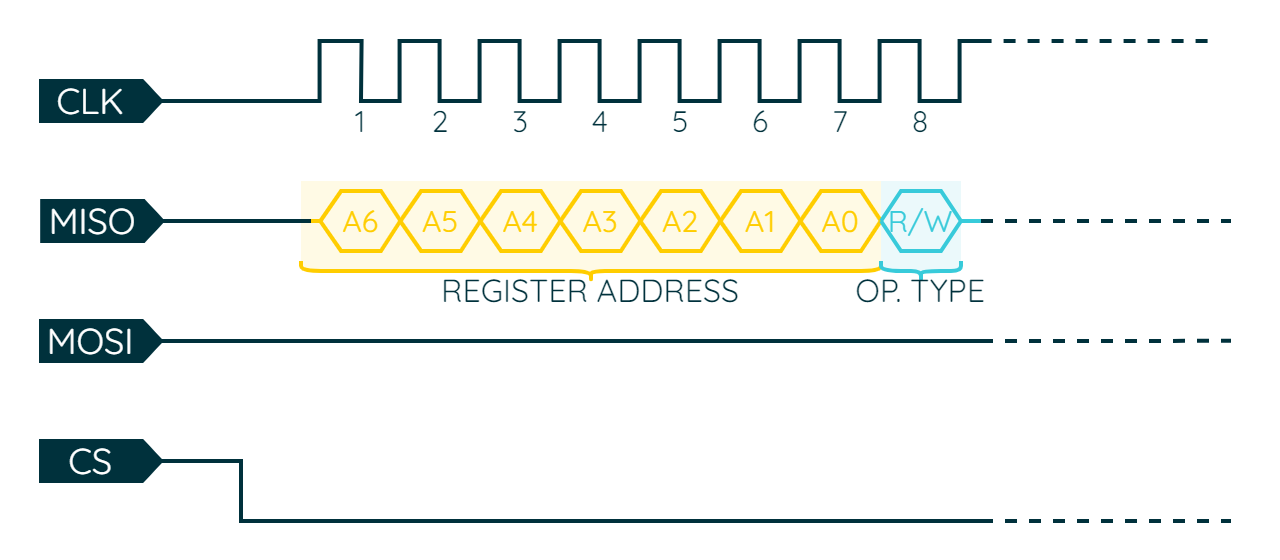

The diagram above was exported from draw.io. Its source (the exported page's mxGraphModel, read from the mxfile embedded in the PNG):
<mxGraphModel dx="-354" dy="322" grid="1" gridSize="5" guides="1" tooltips="1" connect="1" arrows="1" fold="1" page="1" pageScale="1" pageWidth="827" pageHeight="1169" background="#ffffff" math="1" shadow="0">
  <root>
    <mxCell id="0" />
    <mxCell id="1" parent="0" />
    <mxCell id="WV3SqIDI5xmO8kdMu9cj-5" value="" style="rounded=0;whiteSpace=wrap;html=1;strokeColor=none;strokeWidth=2;fontFamily=Arial;fontSize=20;fontColor=#FFFFFF;fillColor=none;" parent="1" vertex="1">
      <mxGeometry x="1380" y="140" width="640" height="280" as="geometry" />
    </mxCell>
    <mxCell id="rd_OkH1bIu5Qt85wgAy8-19" value="" style="rounded=0;whiteSpace=wrap;html=1;strokeColor=none;strokeWidth=2;fontFamily=Arial;fontSize=20;fontColor=#FFFFFF;fillColor=#FFCD00;opacity=10;" parent="1" vertex="1">
      <mxGeometry x="1530" y="230" width="290" height="45" as="geometry" />
    </mxCell>
    <mxCell id="WV3SqIDI5xmO8kdMu9cj-52" value="" style="endArrow=none;html=1;rounded=0;strokeColor=#00313C;strokeWidth=2;fontFamily=Arial;fontSize=20;fontColor=#101820;fillColor=#00313C;" parent="1" edge="1">
      <mxGeometry width="50" height="50" relative="1" as="geometry">
        <mxPoint x="1460" y="370" as="sourcePoint" />
        <mxPoint x="1875" y="400" as="targetPoint" />
        <Array as="points">
          <mxPoint x="1500" y="370" />
          <mxPoint x="1500" y="400" />
        </Array>
      </mxGeometry>
    </mxCell>
    <mxCell id="WV3SqIDI5xmO8kdMu9cj-53" value="" style="shape=offPageConnector;whiteSpace=wrap;html=1;strokeColor=#00313C;strokeWidth=2;fontFamily=Arial;fontSize=20;fontColor=#FFFFFF;fillColor=#00313C;rotation=-90;size=0.15625;horizontal=1;" parent="1" vertex="1">
      <mxGeometry x="1420" y="340" width="20" height="60" as="geometry" />
    </mxCell>
    <mxCell id="WV3SqIDI5xmO8kdMu9cj-54" value="" style="endArrow=none;html=1;rounded=0;strokeColor=#FFCD00;strokeWidth=2;fontFamily=Arial;fontSize=20;fontColor=#101820;fillColor=#FFCD00;" parent="1" edge="1">
      <mxGeometry width="50" height="50" relative="1" as="geometry">
        <mxPoint x="1530.71" y="250" as="sourcePoint" />
        <mxPoint x="1820" y="250" as="targetPoint" />
        <Array as="points">
          <mxPoint x="1539.76" y="250" />
          <mxPoint x="1550" y="235" />
          <mxPoint x="1570" y="235" />
          <mxPoint x="1579.76" y="250" />
          <mxPoint x="1590" y="235" />
          <mxPoint x="1610" y="235" />
          <mxPoint x="1619.76" y="250" />
          <mxPoint x="1630" y="235" />
          <mxPoint x="1650" y="235" />
          <mxPoint x="1659.76" y="250" />
          <mxPoint x="1670" y="235" />
          <mxPoint x="1690" y="235" />
          <mxPoint x="1699.76" y="250" />
          <mxPoint x="1710" y="235" />
          <mxPoint x="1730" y="235" />
          <mxPoint x="1739.76" y="250" />
          <mxPoint x="1750" y="235" />
          <mxPoint x="1770" y="235" />
          <mxPoint x="1779.76" y="250" />
          <mxPoint x="1790" y="235" />
          <mxPoint x="1810" y="235" />
          <mxPoint x="1820" y="250" />
        </Array>
      </mxGeometry>
    </mxCell>
    <mxCell id="WV3SqIDI5xmO8kdMu9cj-55" value="" style="shape=offPageConnector;whiteSpace=wrap;html=1;strokeColor=#00313C;strokeWidth=2;fontFamily=Arial;fontSize=20;fontColor=#FFFFFF;fillColor=#00313C;rotation=-90;size=0.15625;horizontal=1;" parent="1" vertex="1">
      <mxGeometry x="1419.9999999999998" y="280" width="20" height="60" as="geometry" />
    </mxCell>
    <mxCell id="WV3SqIDI5xmO8kdMu9cj-57" value="" style="shape=offPageConnector;whiteSpace=wrap;html=1;strokeColor=#00313C;strokeWidth=2;fontFamily=Arial;fontSize=20;fontColor=#FFFFFF;fillColor=#00313C;rotation=-90;size=0.15625;horizontal=1;" parent="1" vertex="1">
      <mxGeometry x="1420.7099999999998" y="220" width="20" height="60" as="geometry" />
    </mxCell>
    <mxCell id="WV3SqIDI5xmO8kdMu9cj-58" value="" style="endArrow=none;html=1;rounded=0;strokeColor=#00313C;strokeWidth=2;fontFamily=Arial;fontSize=20;fontColor=#101820;fillColor=#00313C;exitX=0.5;exitY=1;exitDx=0;exitDy=0;" parent="1" source="WV3SqIDI5xmO8kdMu9cj-59" edge="1">
      <mxGeometry width="50" height="50" relative="1" as="geometry">
        <mxPoint x="1459.9999999999998" y="150" as="sourcePoint" />
        <mxPoint x="1874.29" y="160" as="targetPoint" />
        <Array as="points">
          <mxPoint x="1539.29" y="190" />
          <mxPoint x="1539.29" y="160" />
          <mxPoint x="1560.29" y="160" />
          <mxPoint x="1559.9999999999998" y="190" />
          <mxPoint x="1579.29" y="190" />
          <mxPoint x="1579.29" y="160" />
          <mxPoint x="1599.29" y="160" />
          <mxPoint x="1599.29" y="190" />
          <mxPoint x="1619.29" y="190" />
          <mxPoint x="1619.29" y="160" />
          <mxPoint x="1639.29" y="160" />
          <mxPoint x="1639.29" y="190" />
          <mxPoint x="1659.29" y="190" />
          <mxPoint x="1659.29" y="160" />
          <mxPoint x="1679.29" y="160" />
          <mxPoint x="1679.29" y="190" />
          <mxPoint x="1699.29" y="190" />
          <mxPoint x="1699.29" y="160" />
          <mxPoint x="1719.29" y="160" />
          <mxPoint x="1719.29" y="190" />
          <mxPoint x="1739.29" y="190" />
          <mxPoint x="1739.29" y="160" />
          <mxPoint x="1759.29" y="160" />
          <mxPoint x="1759.29" y="190" />
          <mxPoint x="1779.29" y="190" />
          <mxPoint x="1779.29" y="160" />
          <mxPoint x="1799.29" y="160" />
          <mxPoint x="1799.29" y="190" />
          <mxPoint x="1819.29" y="190" />
          <mxPoint x="1819.29" y="160" />
          <mxPoint x="1839.29" y="160" />
          <mxPoint x="1839.29" y="190" />
          <mxPoint x="1859.29" y="190" />
          <mxPoint x="1859.29" y="160" />
        </Array>
      </mxGeometry>
    </mxCell>
    <mxCell id="WV3SqIDI5xmO8kdMu9cj-59" value="" style="shape=offPageConnector;whiteSpace=wrap;html=1;strokeColor=#00313C;strokeWidth=2;fontFamily=Arial;fontSize=20;fontColor=#FFFFFF;fillColor=#00313C;rotation=-90;size=0.15625;horizontal=1;" parent="1" vertex="1">
      <mxGeometry x="1419.9999999999998" y="160" width="20" height="60" as="geometry" />
    </mxCell>
    <mxCell id="WV3SqIDI5xmO8kdMu9cj-60" value="A6" style="whiteSpace=wrap;html=1;strokeColor=none;strokeWidth=2;fontFamily=Quicksand;fontSize=15;fontColor=#FFCD00;fillColor=none;fontSource=https%3A%2F%2Ffonts.googleapis.com%2Fcss%3Ffamily%3DQuicksand;" parent="1" vertex="1">
      <mxGeometry x="1540" y="235" width="40" height="30" as="geometry" />
    </mxCell>
    <mxCell id="WV3SqIDI5xmO8kdMu9cj-74" value="CS" style="whiteSpace=wrap;html=1;strokeColor=#00313C;strokeWidth=2;fontFamily=Quicksand;fontSize=18;fontColor=#FFFFFF;fillColor=#00313C;fontSource=https%3A%2F%2Ffonts.googleapis.com%2Fcss%3Ffamily%3DQuicksand;" parent="1" vertex="1">
      <mxGeometry x="1400" y="360" width="50" height="20" as="geometry" />
    </mxCell>
    <mxCell id="WV3SqIDI5xmO8kdMu9cj-75" value="MOSI" style="whiteSpace=wrap;html=1;strokeColor=#00313C;strokeWidth=2;fontFamily=Quicksand;fontSize=18;fontColor=#FFFFFF;fillColor=#00313C;fontSource=https%3A%2F%2Ffonts.googleapis.com%2Fcss%3Ffamily%3DQuicksand;" parent="1" vertex="1">
      <mxGeometry x="1399.9999999999998" y="300" width="50" height="20" as="geometry" />
    </mxCell>
    <mxCell id="WV3SqIDI5xmO8kdMu9cj-76" value="MISO" style="whiteSpace=wrap;html=1;strokeColor=#00313C;strokeWidth=2;fontFamily=Quicksand;fontSize=18;fontColor=#FFFFFF;fillColor=#00313C;fontSource=https%3A%2F%2Ffonts.googleapis.com%2Fcss%3Ffamily%3DQuicksand;" parent="1" vertex="1">
      <mxGeometry x="1400.7099999999998" y="240" width="50" height="20" as="geometry" />
    </mxCell>
    <mxCell id="WV3SqIDI5xmO8kdMu9cj-77" value="CLK" style="whiteSpace=wrap;html=1;strokeColor=#00313C;strokeWidth=2;fontFamily=Quicksand;fontSize=18;fontColor=#FFFFFF;fillColor=#00313C;fontSource=https%3A%2F%2Ffonts.googleapis.com%2Fcss%3Ffamily%3DQuicksand;" parent="1" vertex="1">
      <mxGeometry x="1399.9999999999998" y="180" width="50" height="20" as="geometry" />
    </mxCell>
    <mxCell id="WV3SqIDI5xmO8kdMu9cj-142" value="" style="endArrow=none;html=1;rounded=0;strokeColor=#FFCD00;strokeWidth=2;fontFamily=Arial;fontSize=20;fontColor=#101820;fillColor=#FFCD00;" parent="1" edge="1">
      <mxGeometry width="50" height="50" relative="1" as="geometry">
        <mxPoint x="1530.71" y="250" as="sourcePoint" />
        <mxPoint x="1820" y="250" as="targetPoint" />
        <Array as="points">
          <mxPoint x="1539.64" y="250" />
          <mxPoint x="1550" y="265" />
          <mxPoint x="1570" y="265" />
          <mxPoint x="1579.64" y="250" />
          <mxPoint x="1590" y="265" />
          <mxPoint x="1610" y="265" />
          <mxPoint x="1619.64" y="250" />
          <mxPoint x="1630" y="265" />
          <mxPoint x="1650" y="265" />
          <mxPoint x="1659.64" y="250" />
          <mxPoint x="1670" y="265" />
          <mxPoint x="1690" y="265" />
          <mxPoint x="1699.64" y="250" />
          <mxPoint x="1710" y="265" />
          <mxPoint x="1730" y="265" />
          <mxPoint x="1739.64" y="250" />
          <mxPoint x="1750" y="265" />
          <mxPoint x="1770" y="265" />
          <mxPoint x="1779.64" y="250" />
          <mxPoint x="1790" y="265" />
          <mxPoint x="1810" y="265" />
          <mxPoint x="1819.88" y="250" />
        </Array>
      </mxGeometry>
    </mxCell>
    <mxCell id="WV3SqIDI5xmO8kdMu9cj-147" value="" style="endArrow=none;html=1;rounded=0;strokeColor=#00313C;strokeWidth=2;fontFamily=Arial;fontSize=20;fontColor=#101820;fillColor=#00313C;" parent="1" edge="1">
      <mxGeometry width="50" height="50" relative="1" as="geometry">
        <mxPoint x="1460.71" y="250" as="sourcePoint" />
        <mxPoint x="1535" y="250" as="targetPoint" />
      </mxGeometry>
    </mxCell>
    <mxCell id="WV3SqIDI5xmO8kdMu9cj-152" value="" style="endArrow=none;html=1;rounded=0;strokeColor=#00313C;strokeWidth=2;fontFamily=Arial;fontSize=20;fontColor=#101820;fillColor=#00313C;" parent="1" edge="1">
      <mxGeometry width="50" height="50" relative="1" as="geometry">
        <mxPoint x="1875" y="310" as="sourcePoint" />
        <mxPoint x="1460" y="310" as="targetPoint" />
      </mxGeometry>
    </mxCell>
    <mxCell id="rd_OkH1bIu5Qt85wgAy8-1" value="" style="endArrow=none;html=1;rounded=0;strokeColor=#00313C;strokeWidth=2;fontFamily=Arial;fontSize=20;fontColor=#101820;fillColor=#00313C;dashed=1;" parent="1" edge="1">
      <mxGeometry width="50" height="50" relative="1" as="geometry">
        <mxPoint x="1870" y="400" as="sourcePoint" />
        <mxPoint x="1995" y="400" as="targetPoint" />
      </mxGeometry>
    </mxCell>
    <mxCell id="rd_OkH1bIu5Qt85wgAy8-2" value="" style="endArrow=none;html=1;rounded=0;strokeColor=#00313C;strokeWidth=2;fontFamily=Arial;fontSize=20;fontColor=#101820;fillColor=#00313C;dashed=1;" parent="1" edge="1">
      <mxGeometry width="50" height="50" relative="1" as="geometry">
        <mxPoint x="1870" y="310" as="sourcePoint" />
        <mxPoint x="1995" y="309.92" as="targetPoint" />
      </mxGeometry>
    </mxCell>
    <mxCell id="rd_OkH1bIu5Qt85wgAy8-3" value="" style="endArrow=none;html=1;rounded=0;strokeColor=#00313C;strokeWidth=2;fontFamily=Arial;fontSize=20;fontColor=#101820;fillColor=#00313C;dashed=1;" parent="1" edge="1">
      <mxGeometry width="50" height="50" relative="1" as="geometry">
        <mxPoint x="1870" y="250" as="sourcePoint" />
        <mxPoint x="1995" y="250" as="targetPoint" />
      </mxGeometry>
    </mxCell>
    <mxCell id="rd_OkH1bIu5Qt85wgAy8-6" value="A5" style="whiteSpace=wrap;html=1;strokeColor=none;strokeWidth=2;fontFamily=Quicksand;fontSize=15;fontColor=#FFCD00;fillColor=none;fontSource=https%3A%2F%2Ffonts.googleapis.com%2Fcss%3Ffamily%3DQuicksand;" parent="1" vertex="1">
      <mxGeometry x="1580" y="235" width="40" height="30" as="geometry" />
    </mxCell>
    <mxCell id="rd_OkH1bIu5Qt85wgAy8-7" value="A4" style="whiteSpace=wrap;html=1;strokeColor=none;strokeWidth=2;fontFamily=Quicksand;fontSize=15;fontColor=#FFCD00;fillColor=none;fontSource=https%3A%2F%2Ffonts.googleapis.com%2Fcss%3Ffamily%3DQuicksand;" parent="1" vertex="1">
      <mxGeometry x="1620" y="235" width="40" height="30" as="geometry" />
    </mxCell>
    <mxCell id="rd_OkH1bIu5Qt85wgAy8-8" value="A3" style="whiteSpace=wrap;html=1;strokeColor=none;strokeWidth=2;fontFamily=Quicksand;fontSize=15;fontColor=#FFCD00;fillColor=none;fontSource=https%3A%2F%2Ffonts.googleapis.com%2Fcss%3Ffamily%3DQuicksand;" parent="1" vertex="1">
      <mxGeometry x="1660" y="235" width="40" height="30" as="geometry" />
    </mxCell>
    <mxCell id="rd_OkH1bIu5Qt85wgAy8-9" value="A2" style="whiteSpace=wrap;html=1;strokeColor=none;strokeWidth=2;fontFamily=Quicksand;fontSize=15;fontColor=#FFCD00;fillColor=none;fontSource=https%3A%2F%2Ffonts.googleapis.com%2Fcss%3Ffamily%3DQuicksand;" parent="1" vertex="1">
      <mxGeometry x="1700" y="235" width="40" height="30" as="geometry" />
    </mxCell>
    <mxCell id="rd_OkH1bIu5Qt85wgAy8-10" value="A1" style="whiteSpace=wrap;html=1;strokeColor=none;strokeWidth=2;fontFamily=Quicksand;fontSize=15;fontColor=#FFCD00;fillColor=none;fontSource=https%3A%2F%2Ffonts.googleapis.com%2Fcss%3Ffamily%3DQuicksand;" parent="1" vertex="1">
      <mxGeometry x="1740" y="235" width="40" height="30" as="geometry" />
    </mxCell>
    <mxCell id="rd_OkH1bIu5Qt85wgAy8-11" value="A0" style="whiteSpace=wrap;html=1;strokeColor=none;strokeWidth=2;fontFamily=Quicksand;fontSize=15;fontColor=#FFCD00;fillColor=none;fontSource=https%3A%2F%2Ffonts.googleapis.com%2Fcss%3Ffamily%3DQuicksand;" parent="1" vertex="1">
      <mxGeometry x="1780" y="235" width="40" height="30" as="geometry" />
    </mxCell>
    <mxCell id="rd_OkH1bIu5Qt85wgAy8-12" value="R/W" style="whiteSpace=wrap;html=1;strokeColor=none;strokeWidth=2;fontFamily=Quicksand;fontSize=15;fontColor=#38CBDA;fillColor=none;fontSource=https%3A%2F%2Ffonts.googleapis.com%2Fcss%3Ffamily%3DQuicksand;" parent="1" vertex="1">
      <mxGeometry x="1820" y="235" width="40" height="30" as="geometry" />
    </mxCell>
    <mxCell id="rd_OkH1bIu5Qt85wgAy8-14" value="" style="endArrow=none;html=1;rounded=0;strokeColor=#00313C;strokeWidth=2;fontFamily=Arial;fontSize=20;fontColor=#101820;fillColor=#00313C;dashed=1;" parent="1" edge="1">
      <mxGeometry width="50" height="50" relative="1" as="geometry">
        <mxPoint x="1869.29" y="160" as="sourcePoint" />
        <mxPoint x="1989.29" y="160" as="targetPoint" />
      </mxGeometry>
    </mxCell>
    <mxCell id="rd_OkH1bIu5Qt85wgAy8-15" value="" style="endArrow=none;html=1;rounded=0;strokeColor=#38CBDA;strokeWidth=2;fontFamily=Arial;fontSize=20;fontColor=#101820;fillColor=#38CBDA;" parent="1" edge="1">
      <mxGeometry width="50" height="50" relative="1" as="geometry">
        <mxPoint x="1820" y="250" as="sourcePoint" />
        <mxPoint x="1870" y="250" as="targetPoint" />
        <Array as="points">
          <mxPoint x="1830" y="265" />
          <mxPoint x="1850" y="265" />
          <mxPoint x="1860" y="250" />
        </Array>
      </mxGeometry>
    </mxCell>
    <mxCell id="rd_OkH1bIu5Qt85wgAy8-16" value="" style="endArrow=none;html=1;rounded=0;strokeColor=#38CBDA;strokeWidth=2;fontFamily=Arial;fontSize=20;fontColor=#101820;fillColor=#38CBDA;" parent="1" edge="1">
      <mxGeometry width="50" height="50" relative="1" as="geometry">
        <mxPoint x="1820" y="250" as="sourcePoint" />
        <mxPoint x="1870" y="250" as="targetPoint" />
        <Array as="points">
          <mxPoint x="1830" y="235" />
          <mxPoint x="1850" y="235" />
          <mxPoint x="1860" y="250" />
        </Array>
      </mxGeometry>
    </mxCell>
    <mxCell id="rd_OkH1bIu5Qt85wgAy8-17" value="" style="shape=curlyBracket;whiteSpace=wrap;html=1;rounded=1;labelPosition=left;verticalLabelPosition=middle;align=right;verticalAlign=middle;strokeColor=#FFCD00;strokeWidth=2;fontFamily=Arial;fontSize=20;fontColor=#FFFFFF;fillColor=#FFCD00;rotation=-90;" parent="1" vertex="1">
      <mxGeometry x="1670" y="130" width="10" height="290" as="geometry" />
    </mxCell>
    <mxCell id="rd_OkH1bIu5Qt85wgAy8-18" value="" style="shape=curlyBracket;whiteSpace=wrap;html=1;rounded=1;labelPosition=left;verticalLabelPosition=middle;align=right;verticalAlign=middle;strokeColor=#38CBDA;strokeWidth=2;fontFamily=Arial;fontSize=20;fontColor=#FFFFFF;fillColor=#38CBDA;rotation=-90;" parent="1" vertex="1">
      <mxGeometry x="1835" y="255" width="10" height="40" as="geometry" />
    </mxCell>
    <mxCell id="rd_OkH1bIu5Qt85wgAy8-20" value="" style="rounded=0;whiteSpace=wrap;html=1;strokeColor=none;strokeWidth=2;fontFamily=Arial;fontSize=20;fontColor=#FFFFFF;fillColor=#38CBDA;opacity=10;" parent="1" vertex="1">
      <mxGeometry x="1820" y="230" width="40" height="45" as="geometry" />
    </mxCell>
    <mxCell id="rd_OkH1bIu5Qt85wgAy8-21" value="OP. TYPE" style="rounded=0;whiteSpace=wrap;html=1;strokeColor=none;strokeWidth=2;fontFamily=Quicksand;fontSize=16;fontColor=#00313C;fillColor=none;fontSource=https%3A%2F%2Ffonts.googleapis.com%2Fcss%3Ffamily%3DQuicksand;fontStyle=0" parent="1" vertex="1">
      <mxGeometry x="1800" y="280" width="80" height="10" as="geometry" />
    </mxCell>
    <mxCell id="rd_OkH1bIu5Qt85wgAy8-22" value="REGISTER ADDRESS" style="rounded=0;whiteSpace=wrap;html=1;strokeColor=none;strokeWidth=2;fontFamily=Quicksand;fontSize=16;fontColor=#00313C;fillColor=none;fontSource=https%3A%2F%2Ffonts.googleapis.com%2Fcss%3Ffamily%3DQuicksand;fontStyle=0" parent="1" vertex="1">
      <mxGeometry x="1530" y="280" width="290" height="10" as="geometry" />
    </mxCell>
    <mxCell id="rd_OkH1bIu5Qt85wgAy8-28" value="1" style="whiteSpace=wrap;html=1;strokeColor=none;strokeWidth=2;fontFamily=Quicksand;fontSize=15;fontColor=#00313C;fillColor=none;fontSource=https%3A%2F%2Ffonts.googleapis.com%2Fcss%3Ffamily%3DQuicksand;" parent="1" vertex="1">
      <mxGeometry x="1540" y="190" width="40" height="20" as="geometry" />
    </mxCell>
    <mxCell id="rd_OkH1bIu5Qt85wgAy8-29" value="2" style="whiteSpace=wrap;html=1;strokeColor=none;strokeWidth=2;fontFamily=Quicksand;fontSize=15;fontColor=#00313C;fillColor=none;fontSource=https%3A%2F%2Ffonts.googleapis.com%2Fcss%3Ffamily%3DQuicksand;" parent="1" vertex="1">
      <mxGeometry x="1580" y="190" width="40" height="20" as="geometry" />
    </mxCell>
    <mxCell id="rd_OkH1bIu5Qt85wgAy8-30" value="3" style="whiteSpace=wrap;html=1;strokeColor=none;strokeWidth=2;fontFamily=Quicksand;fontSize=15;fontColor=#00313C;fillColor=none;fontSource=https%3A%2F%2Ffonts.googleapis.com%2Fcss%3Ffamily%3DQuicksand;" parent="1" vertex="1">
      <mxGeometry x="1620" y="190" width="40" height="20" as="geometry" />
    </mxCell>
    <mxCell id="rd_OkH1bIu5Qt85wgAy8-31" value="4" style="whiteSpace=wrap;html=1;strokeColor=none;strokeWidth=2;fontFamily=Quicksand;fontSize=15;fontColor=#00313C;fillColor=none;fontSource=https%3A%2F%2Ffonts.googleapis.com%2Fcss%3Ffamily%3DQuicksand;" parent="1" vertex="1">
      <mxGeometry x="1660" y="190" width="40" height="20" as="geometry" />
    </mxCell>
    <mxCell id="rd_OkH1bIu5Qt85wgAy8-32" value="5" style="whiteSpace=wrap;html=1;strokeColor=none;strokeWidth=2;fontFamily=Quicksand;fontSize=15;fontColor=#00313C;fillColor=none;fontSource=https%3A%2F%2Ffonts.googleapis.com%2Fcss%3Ffamily%3DQuicksand;" parent="1" vertex="1">
      <mxGeometry x="1700" y="190" width="40" height="20" as="geometry" />
    </mxCell>
    <mxCell id="rd_OkH1bIu5Qt85wgAy8-33" value="6" style="whiteSpace=wrap;html=1;strokeColor=none;strokeWidth=2;fontFamily=Quicksand;fontSize=15;fontColor=#00313C;fillColor=none;fontSource=https%3A%2F%2Ffonts.googleapis.com%2Fcss%3Ffamily%3DQuicksand;" parent="1" vertex="1">
      <mxGeometry x="1740" y="190" width="40" height="20" as="geometry" />
    </mxCell>
    <mxCell id="rd_OkH1bIu5Qt85wgAy8-34" value="7" style="whiteSpace=wrap;html=1;strokeColor=none;strokeWidth=2;fontFamily=Quicksand;fontSize=15;fontColor=#00313C;fillColor=none;fontSource=https%3A%2F%2Ffonts.googleapis.com%2Fcss%3Ffamily%3DQuicksand;" parent="1" vertex="1">
      <mxGeometry x="1780" y="190" width="40" height="20" as="geometry" />
    </mxCell>
    <mxCell id="rd_OkH1bIu5Qt85wgAy8-37" value="8" style="whiteSpace=wrap;html=1;strokeColor=none;strokeWidth=2;fontFamily=Quicksand;fontSize=15;fontColor=#00313C;fillColor=none;fontSource=https%3A%2F%2Ffonts.googleapis.com%2Fcss%3Ffamily%3DQuicksand;" parent="1" vertex="1">
      <mxGeometry x="1820" y="190" width="40" height="20" as="geometry" />
    </mxCell>
  </root>
</mxGraphModel>